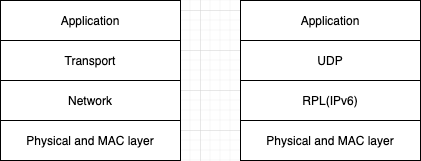

The diagram above was exported from draw.io. Its source (the exported page's mxGraphModel, read from the mxfile embedded in the PNG):
<mxGraphModel dx="1186" dy="697" grid="1" gridSize="10" guides="1" tooltips="1" connect="1" arrows="1" fold="1" page="1" pageScale="1" pageWidth="4681" pageHeight="3300" math="0" shadow="0">
  <root>
    <mxCell id="0" />
    <mxCell id="1" parent="0" />
    <mxCell id="2" value="" style="shape=table;html=1;whiteSpace=wrap;startSize=0;container=1;collapsible=0;childLayout=tableLayout;" vertex="1" parent="1">
      <mxGeometry x="320" y="350" width="180" height="160" as="geometry" />
    </mxCell>
    <mxCell id="3" value="" style="shape=partialRectangle;html=1;whiteSpace=wrap;collapsible=0;dropTarget=0;pointerEvents=0;fillColor=none;top=0;left=0;bottom=0;right=0;points=[[0,0.5],[1,0.5]];portConstraint=eastwest;" vertex="1" parent="2">
      <mxGeometry width="180" height="40" as="geometry" />
    </mxCell>
    <mxCell id="4" value="Application" style="shape=partialRectangle;html=1;whiteSpace=wrap;connectable=0;overflow=hidden;fillColor=none;top=0;left=0;bottom=0;right=0;" vertex="1" parent="3">
      <mxGeometry width="180" height="40" as="geometry" />
    </mxCell>
    <mxCell id="5" value="" style="shape=partialRectangle;html=1;whiteSpace=wrap;collapsible=0;dropTarget=0;pointerEvents=0;fillColor=none;top=0;left=0;bottom=0;right=0;points=[[0,0.5],[1,0.5]];portConstraint=eastwest;" vertex="1" parent="2">
      <mxGeometry y="40" width="180" height="40" as="geometry" />
    </mxCell>
    <mxCell id="6" value="Transport" style="shape=partialRectangle;html=1;whiteSpace=wrap;connectable=0;overflow=hidden;fillColor=none;top=0;left=0;bottom=0;right=0;" vertex="1" parent="5">
      <mxGeometry width="180" height="40" as="geometry" />
    </mxCell>
    <mxCell id="7" value="" style="shape=partialRectangle;html=1;whiteSpace=wrap;collapsible=0;dropTarget=0;pointerEvents=0;fillColor=none;top=0;left=0;bottom=0;right=0;points=[[0,0.5],[1,0.5]];portConstraint=eastwest;" vertex="1" parent="2">
      <mxGeometry y="80" width="180" height="40" as="geometry" />
    </mxCell>
    <mxCell id="8" value="Network" style="shape=partialRectangle;html=1;whiteSpace=wrap;connectable=0;overflow=hidden;fillColor=none;top=0;left=0;bottom=0;right=0;" vertex="1" parent="7">
      <mxGeometry width="180" height="40" as="geometry" />
    </mxCell>
    <mxCell id="9" value="" style="shape=partialRectangle;html=1;whiteSpace=wrap;collapsible=0;dropTarget=0;pointerEvents=0;fillColor=none;top=0;left=0;bottom=0;right=0;points=[[0,0.5],[1,0.5]];portConstraint=eastwest;" vertex="1" parent="2">
      <mxGeometry y="120" width="180" height="40" as="geometry" />
    </mxCell>
    <mxCell id="10" value="Physical and MAC layer" style="shape=partialRectangle;html=1;whiteSpace=wrap;connectable=0;overflow=hidden;fillColor=none;top=0;left=0;bottom=0;right=0;" vertex="1" parent="9">
      <mxGeometry width="180" height="40" as="geometry" />
    </mxCell>
    <mxCell id="11" value="" style="shape=table;html=1;whiteSpace=wrap;startSize=0;container=1;collapsible=0;childLayout=tableLayout;" vertex="1" parent="1">
      <mxGeometry x="560" y="350" width="180" height="160" as="geometry" />
    </mxCell>
    <mxCell id="12" value="" style="shape=partialRectangle;html=1;whiteSpace=wrap;collapsible=0;dropTarget=0;pointerEvents=0;fillColor=none;top=0;left=0;bottom=0;right=0;points=[[0,0.5],[1,0.5]];portConstraint=eastwest;" vertex="1" parent="11">
      <mxGeometry width="180" height="40" as="geometry" />
    </mxCell>
    <mxCell id="13" value="Application" style="shape=partialRectangle;html=1;whiteSpace=wrap;connectable=0;overflow=hidden;fillColor=none;top=0;left=0;bottom=0;right=0;" vertex="1" parent="12">
      <mxGeometry width="180" height="40" as="geometry" />
    </mxCell>
    <mxCell id="14" value="" style="shape=partialRectangle;html=1;whiteSpace=wrap;collapsible=0;dropTarget=0;pointerEvents=0;fillColor=none;top=0;left=0;bottom=0;right=0;points=[[0,0.5],[1,0.5]];portConstraint=eastwest;" vertex="1" parent="11">
      <mxGeometry y="40" width="180" height="40" as="geometry" />
    </mxCell>
    <mxCell id="15" value="UDP" style="shape=partialRectangle;html=1;whiteSpace=wrap;connectable=0;overflow=hidden;fillColor=none;top=0;left=0;bottom=0;right=0;" vertex="1" parent="14">
      <mxGeometry width="180" height="40" as="geometry" />
    </mxCell>
    <mxCell id="16" value="" style="shape=partialRectangle;html=1;whiteSpace=wrap;collapsible=0;dropTarget=0;pointerEvents=0;fillColor=none;top=0;left=0;bottom=0;right=0;points=[[0,0.5],[1,0.5]];portConstraint=eastwest;" vertex="1" parent="11">
      <mxGeometry y="80" width="180" height="40" as="geometry" />
    </mxCell>
    <mxCell id="17" value="RPL(IPv6)" style="shape=partialRectangle;html=1;whiteSpace=wrap;connectable=0;overflow=hidden;fillColor=none;top=0;left=0;bottom=0;right=0;" vertex="1" parent="16">
      <mxGeometry width="180" height="40" as="geometry" />
    </mxCell>
    <mxCell id="18" value="" style="shape=partialRectangle;html=1;whiteSpace=wrap;collapsible=0;dropTarget=0;pointerEvents=0;fillColor=none;top=0;left=0;bottom=0;right=0;points=[[0,0.5],[1,0.5]];portConstraint=eastwest;" vertex="1" parent="11">
      <mxGeometry y="120" width="180" height="40" as="geometry" />
    </mxCell>
    <mxCell id="19" value="Physical and MAC layer" style="shape=partialRectangle;html=1;whiteSpace=wrap;connectable=0;overflow=hidden;fillColor=none;top=0;left=0;bottom=0;right=0;" vertex="1" parent="18">
      <mxGeometry width="180" height="40" as="geometry" />
    </mxCell>
  </root>
</mxGraphModel>